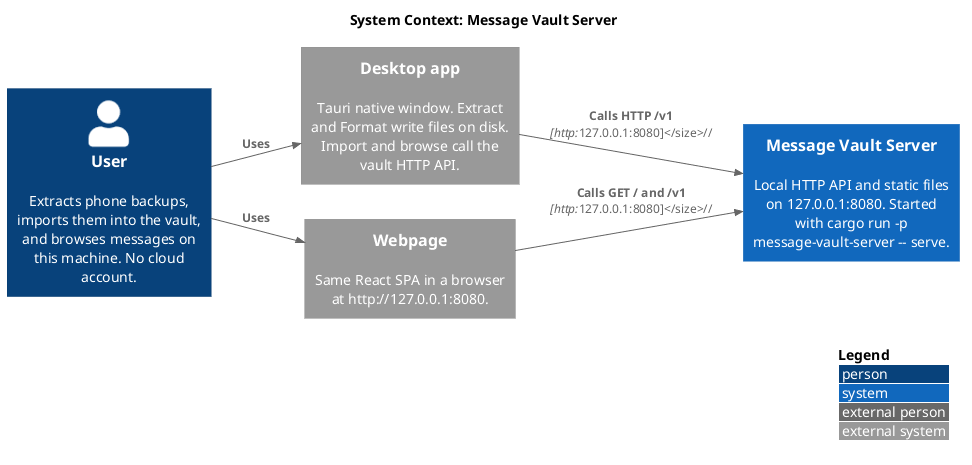

The diagram above was rendered by PlantUML. Its source (embedded in the PNG):
@startuml
!include https://raw.githubusercontent.com/plantuml-stdlib/C4-PlantUML/master/C4_Context.puml

LAYOUT_LANDSCAPE()
left to right direction
LAYOUT_WITH_LEGEND()

title System Context: Message Vault Server

Person(user, "User", "Extracts phone backups, imports them into the vault, and browses messages on this machine. No cloud account.")

System_Ext(desktop, "Desktop app", "Tauri native window. Extract and Format write files on disk. Import and browse call the vault HTTP API.")
System_Ext(webpage, "Webpage", "Same React SPA in a browser at http://127.0.0.1:8080.")
System(server, "Message Vault Server", "Local HTTP API and static files on 127.0.0.1:8080. Started with cargo run -p message-vault-server -- serve.")

Rel_R(user, desktop, "Uses")
Rel_R(user, webpage, "Uses")
Rel_R(desktop, server, "Calls HTTP /v1", "http://127.0.0.1:8080")
Rel_R(webpage, server, "Calls GET / and /v1", "http://127.0.0.1:8080")
Lay_D(desktop, webpage)

@enduml